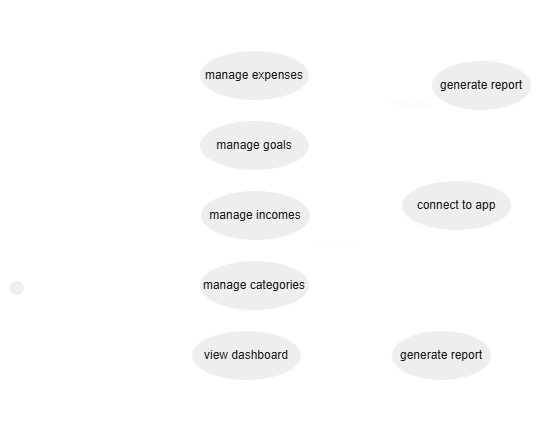

The diagram above was exported from draw.io. Its source (the exported page's mxGraphModel, read from the mxfile embedded in the PNG):
<mxGraphModel dx="1588" dy="2061" grid="1" gridSize="10" guides="1" tooltips="1" connect="1" arrows="1" fold="1" page="1" pageScale="1" pageWidth="827" pageHeight="1169" math="0" shadow="0">
  <root>
    <mxCell id="0" />
    <mxCell id="1" parent="0" />
    <mxCell id="IJzmGTihLvPCHUwG2QiE-1" value="" style="swimlane;startSize=0;fillColor=#EEEEEE;labelBackgroundColor=none;strokeColor=#FFFFFF;fontColor=#1A1A1A;" vertex="1" parent="1">
      <mxGeometry x="280" y="-530" width="410" height="440" as="geometry" />
    </mxCell>
    <mxCell id="IJzmGTihLvPCHUwG2QiE-25" style="rounded=0;orthogonalLoop=1;jettySize=auto;html=1;dashed=1;dashPattern=1 4;labelBackgroundColor=none;strokeColor=#FFFFFF;fontColor=default;" edge="1" parent="IJzmGTihLvPCHUwG2QiE-1" source="IJzmGTihLvPCHUwG2QiE-9" target="IJzmGTihLvPCHUwG2QiE-22">
      <mxGeometry relative="1" as="geometry" />
    </mxCell>
    <mxCell id="IJzmGTihLvPCHUwG2QiE-30" value="&lt;font style=&quot;color: rgb(255, 255, 255);&quot;&gt;&amp;lt;include&amp;gt;&lt;/font&gt;" style="edgeLabel;html=1;align=center;verticalAlign=middle;resizable=0;points=[];labelBackgroundColor=none;fontColor=#1A1A1A;" vertex="1" connectable="0" parent="IJzmGTihLvPCHUwG2QiE-25">
      <mxGeometry x="-0.1939" y="4" relative="1" as="geometry">
        <mxPoint as="offset" />
      </mxGeometry>
    </mxCell>
    <mxCell id="IJzmGTihLvPCHUwG2QiE-9" value="manage incomes" style="ellipse;whiteSpace=wrap;html=1;labelBackgroundColor=none;fillColor=#EEEEEE;strokeColor=#FFFFFF;fontColor=#1A1A1A;" vertex="1" parent="IJzmGTihLvPCHUwG2QiE-1">
      <mxGeometry x="69" y="190" width="110" height="50" as="geometry" />
    </mxCell>
    <mxCell id="IJzmGTihLvPCHUwG2QiE-27" style="rounded=0;orthogonalLoop=1;jettySize=auto;html=1;entryX=0.5;entryY=0;entryDx=0;entryDy=0;dashed=1;dashPattern=1 4;labelBackgroundColor=none;strokeColor=#FFFFFF;fontColor=default;" edge="1" parent="IJzmGTihLvPCHUwG2QiE-1" source="IJzmGTihLvPCHUwG2QiE-11" target="IJzmGTihLvPCHUwG2QiE-22">
      <mxGeometry relative="1" as="geometry" />
    </mxCell>
    <mxCell id="IJzmGTihLvPCHUwG2QiE-32" value="&lt;font style=&quot;color: rgb(255, 255, 255);&quot;&gt;&amp;lt;include&amp;gt;&lt;/font&gt;" style="edgeLabel;html=1;align=center;verticalAlign=middle;resizable=0;points=[];labelBackgroundColor=none;fontColor=#1A1A1A;" vertex="1" connectable="0" parent="IJzmGTihLvPCHUwG2QiE-27">
      <mxGeometry x="-0.2525" y="1" relative="1" as="geometry">
        <mxPoint as="offset" />
      </mxGeometry>
    </mxCell>
    <mxCell id="IJzmGTihLvPCHUwG2QiE-11" value="manage expenses" style="ellipse;whiteSpace=wrap;html=1;labelBackgroundColor=none;fillColor=#EEEEEE;strokeColor=#FFFFFF;fontColor=#1A1A1A;" vertex="1" parent="IJzmGTihLvPCHUwG2QiE-1">
      <mxGeometry x="68" y="50" width="110" height="50" as="geometry" />
    </mxCell>
    <mxCell id="IJzmGTihLvPCHUwG2QiE-26" style="rounded=0;orthogonalLoop=1;jettySize=auto;html=1;entryX=0;entryY=0;entryDx=0;entryDy=0;dashed=1;dashPattern=1 4;labelBackgroundColor=none;strokeColor=#FFFFFF;fontColor=default;" edge="1" parent="IJzmGTihLvPCHUwG2QiE-1" source="IJzmGTihLvPCHUwG2QiE-12" target="IJzmGTihLvPCHUwG2QiE-22">
      <mxGeometry relative="1" as="geometry" />
    </mxCell>
    <mxCell id="IJzmGTihLvPCHUwG2QiE-31" value="&lt;font style=&quot;color: rgb(255, 255, 255);&quot;&gt;&amp;lt;include&amp;gt;&lt;/font&gt;" style="edgeLabel;html=1;align=center;verticalAlign=middle;resizable=0;points=[];labelBackgroundColor=none;fontColor=#1A1A1A;" vertex="1" connectable="0" parent="IJzmGTihLvPCHUwG2QiE-26">
      <mxGeometry x="-0.5005" y="1" relative="1" as="geometry">
        <mxPoint as="offset" />
      </mxGeometry>
    </mxCell>
    <mxCell id="IJzmGTihLvPCHUwG2QiE-12" value="manage goals" style="ellipse;whiteSpace=wrap;html=1;labelBackgroundColor=none;fillColor=#EEEEEE;strokeColor=#FFFFFF;fontColor=#1A1A1A;" vertex="1" parent="IJzmGTihLvPCHUwG2QiE-1">
      <mxGeometry x="68" y="120" width="110" height="50" as="geometry" />
    </mxCell>
    <mxCell id="IJzmGTihLvPCHUwG2QiE-24" style="rounded=0;orthogonalLoop=1;jettySize=auto;html=1;entryX=0;entryY=0.5;entryDx=0;entryDy=0;dashed=1;dashPattern=1 4;labelBackgroundColor=none;strokeColor=#FFFFFF;fontColor=default;" edge="1" parent="IJzmGTihLvPCHUwG2QiE-1" source="IJzmGTihLvPCHUwG2QiE-13" target="IJzmGTihLvPCHUwG2QiE-22">
      <mxGeometry relative="1" as="geometry" />
    </mxCell>
    <mxCell id="IJzmGTihLvPCHUwG2QiE-29" value="&lt;font style=&quot;color: rgb(255, 252, 252);&quot;&gt;&amp;lt;include&amp;gt;&lt;/font&gt;" style="edgeLabel;html=1;align=center;verticalAlign=middle;resizable=0;points=[];labelBackgroundColor=none;fontColor=#1A1A1A;" vertex="1" connectable="0" parent="IJzmGTihLvPCHUwG2QiE-24">
      <mxGeometry x="-0.2232" relative="1" as="geometry">
        <mxPoint as="offset" />
      </mxGeometry>
    </mxCell>
    <mxCell id="IJzmGTihLvPCHUwG2QiE-13" value="manage categories" style="ellipse;whiteSpace=wrap;html=1;labelBackgroundColor=none;fillColor=#EEEEEE;strokeColor=#FFFFFF;fontColor=#1A1A1A;" vertex="1" parent="IJzmGTihLvPCHUwG2QiE-1">
      <mxGeometry x="68" y="260" width="110" height="50" as="geometry" />
    </mxCell>
    <mxCell id="IJzmGTihLvPCHUwG2QiE-22" value="connect to app" style="ellipse;whiteSpace=wrap;html=1;labelBackgroundColor=none;fillColor=#EEEEEE;strokeColor=#FFFFFF;fontColor=#1A1A1A;" vertex="1" parent="IJzmGTihLvPCHUwG2QiE-1">
      <mxGeometry x="270" y="180" width="110" height="50" as="geometry" />
    </mxCell>
    <mxCell id="IJzmGTihLvPCHUwG2QiE-35" style="edgeStyle=orthogonalEdgeStyle;rounded=0;orthogonalLoop=1;jettySize=auto;html=1;dashed=1;dashPattern=1 4;entryX=1;entryY=0.5;entryDx=0;entryDy=0;labelBackgroundColor=none;strokeColor=#FFFFFF;fontColor=default;" edge="1" parent="IJzmGTihLvPCHUwG2QiE-1" source="IJzmGTihLvPCHUwG2QiE-34" target="IJzmGTihLvPCHUwG2QiE-33">
      <mxGeometry relative="1" as="geometry" />
    </mxCell>
    <mxCell id="IJzmGTihLvPCHUwG2QiE-36" value="&lt;font style=&quot;color: rgb(255, 255, 255);&quot;&gt;&amp;lt;extend&amp;gt;&lt;/font&gt;" style="edgeLabel;html=1;align=center;verticalAlign=middle;resizable=0;points=[];labelBackgroundColor=none;fontColor=#1A1A1A;" vertex="1" connectable="0" parent="IJzmGTihLvPCHUwG2QiE-35">
      <mxGeometry x="-0.1795" y="1" relative="1" as="geometry">
        <mxPoint as="offset" />
      </mxGeometry>
    </mxCell>
    <mxCell id="IJzmGTihLvPCHUwG2QiE-40" style="rounded=0;orthogonalLoop=1;jettySize=auto;html=1;dashed=1;dashPattern=1 4;labelBackgroundColor=none;strokeColor=#FFFFFF;fontColor=default;" edge="1" parent="IJzmGTihLvPCHUwG2QiE-1" source="IJzmGTihLvPCHUwG2QiE-33" target="IJzmGTihLvPCHUwG2QiE-22">
      <mxGeometry relative="1" as="geometry" />
    </mxCell>
    <mxCell id="IJzmGTihLvPCHUwG2QiE-41" value="&lt;font style=&quot;color: rgb(255, 255, 255);&quot;&gt;&amp;lt;include&amp;gt;&lt;/font&gt;" style="edgeLabel;html=1;align=center;verticalAlign=middle;resizable=0;points=[];labelBackgroundColor=none;fontColor=#1A1A1A;" vertex="1" connectable="0" parent="IJzmGTihLvPCHUwG2QiE-40">
      <mxGeometry x="0.1239" y="1" relative="1" as="geometry">
        <mxPoint as="offset" />
      </mxGeometry>
    </mxCell>
    <mxCell id="IJzmGTihLvPCHUwG2QiE-33" value="view dashboard" style="ellipse;whiteSpace=wrap;html=1;labelBackgroundColor=none;fillColor=#EEEEEE;strokeColor=#FFFFFF;fontColor=#1A1A1A;" vertex="1" parent="IJzmGTihLvPCHUwG2QiE-1">
      <mxGeometry x="60" y="330" width="110" height="50" as="geometry" />
    </mxCell>
    <mxCell id="IJzmGTihLvPCHUwG2QiE-34" value="generate report" style="ellipse;whiteSpace=wrap;html=1;labelBackgroundColor=none;fillColor=#EEEEEE;strokeColor=#FFFFFF;fontColor=#1A1A1A;" vertex="1" parent="IJzmGTihLvPCHUwG2QiE-1">
      <mxGeometry x="260" y="330" width="100" height="50" as="geometry" />
    </mxCell>
    <mxCell id="IJzmGTihLvPCHUwG2QiE-38" style="rounded=0;orthogonalLoop=1;jettySize=auto;html=1;dashed=1;dashPattern=1 4;labelBackgroundColor=none;strokeColor=#FFFFFF;fontColor=default;" edge="1" parent="IJzmGTihLvPCHUwG2QiE-1" source="IJzmGTihLvPCHUwG2QiE-37" target="IJzmGTihLvPCHUwG2QiE-12">
      <mxGeometry relative="1" as="geometry" />
    </mxCell>
    <mxCell id="IJzmGTihLvPCHUwG2QiE-39" value="&lt;font style=&quot;color: rgb(255, 249, 251);&quot;&gt;&amp;lt;extend&amp;gt;&lt;/font&gt;" style="edgeLabel;html=1;align=center;verticalAlign=middle;resizable=0;points=[];labelBackgroundColor=none;fontColor=#1A1A1A;" vertex="1" connectable="0" parent="IJzmGTihLvPCHUwG2QiE-38">
      <mxGeometry x="-0.6422" y="-2" relative="1" as="geometry">
        <mxPoint as="offset" />
      </mxGeometry>
    </mxCell>
    <mxCell id="IJzmGTihLvPCHUwG2QiE-37" value="generate report" style="ellipse;whiteSpace=wrap;html=1;labelBackgroundColor=none;fillColor=#EEEEEE;strokeColor=#FFFFFF;fontColor=#1A1A1A;" vertex="1" parent="IJzmGTihLvPCHUwG2QiE-1">
      <mxGeometry x="300" y="60" width="100" height="50" as="geometry" />
    </mxCell>
    <mxCell id="IJzmGTihLvPCHUwG2QiE-15" style="rounded=0;orthogonalLoop=1;jettySize=auto;html=1;entryX=0;entryY=0.5;entryDx=0;entryDy=0;endArrow=none;startFill=0;labelBackgroundColor=none;strokeColor=#FFFFFF;fontColor=default;" edge="1" parent="1" source="IJzmGTihLvPCHUwG2QiE-3" target="IJzmGTihLvPCHUwG2QiE-11">
      <mxGeometry relative="1" as="geometry" />
    </mxCell>
    <mxCell id="IJzmGTihLvPCHUwG2QiE-18" style="rounded=0;orthogonalLoop=1;jettySize=auto;html=1;entryX=0;entryY=0.5;entryDx=0;entryDy=0;labelBackgroundColor=none;strokeColor=#FFFFFF;fontColor=default;" edge="1" parent="1" source="IJzmGTihLvPCHUwG2QiE-3" target="IJzmGTihLvPCHUwG2QiE-12">
      <mxGeometry relative="1" as="geometry" />
    </mxCell>
    <mxCell id="IJzmGTihLvPCHUwG2QiE-19" style="rounded=0;orthogonalLoop=1;jettySize=auto;html=1;entryX=0;entryY=0.5;entryDx=0;entryDy=0;labelBackgroundColor=none;strokeColor=#FFFFFF;fontColor=default;" edge="1" parent="1" source="IJzmGTihLvPCHUwG2QiE-3" target="IJzmGTihLvPCHUwG2QiE-9">
      <mxGeometry relative="1" as="geometry" />
    </mxCell>
    <mxCell id="IJzmGTihLvPCHUwG2QiE-20" style="rounded=0;orthogonalLoop=1;jettySize=auto;html=1;entryX=0;entryY=0.5;entryDx=0;entryDy=0;labelBackgroundColor=none;strokeColor=#FFFFFF;fontColor=default;" edge="1" parent="1" source="IJzmGTihLvPCHUwG2QiE-3" target="IJzmGTihLvPCHUwG2QiE-13">
      <mxGeometry relative="1" as="geometry" />
    </mxCell>
    <mxCell id="IJzmGTihLvPCHUwG2QiE-42" style="rounded=0;orthogonalLoop=1;jettySize=auto;html=1;entryX=0;entryY=0.5;entryDx=0;entryDy=0;labelBackgroundColor=none;strokeColor=#FFFFFF;fontColor=default;" edge="1" parent="1" source="IJzmGTihLvPCHUwG2QiE-3" target="IJzmGTihLvPCHUwG2QiE-33">
      <mxGeometry relative="1" as="geometry" />
    </mxCell>
    <mxCell id="IJzmGTihLvPCHUwG2QiE-3" value="&lt;font style=&quot;color: rgb(255, 255, 255);&quot;&gt;profile&lt;/font&gt;" style="shape=umlActor;verticalLabelPosition=bottom;verticalAlign=top;html=1;outlineConnect=0;labelBackgroundColor=none;fillColor=#EEEEEE;strokeColor=#FFFFFF;fontColor=#1A1A1A;" vertex="1" parent="1">
      <mxGeometry x="150" y="-250" width="30" height="60" as="geometry" />
    </mxCell>
    <mxCell id="IJzmGTihLvPCHUwG2QiE-43" value="&lt;font style=&quot;color: rgb(255, 255, 255);&quot;&gt;Save smart&lt;/font&gt;" style="text;html=1;align=center;verticalAlign=middle;resizable=0;points=[];autosize=1;strokeColor=none;fillColor=none;labelBackgroundColor=none;fontColor=#1A1A1A;" vertex="1" parent="1">
      <mxGeometry x="450" y="-522" width="80" height="30" as="geometry" />
    </mxCell>
  </root>
</mxGraphModel>